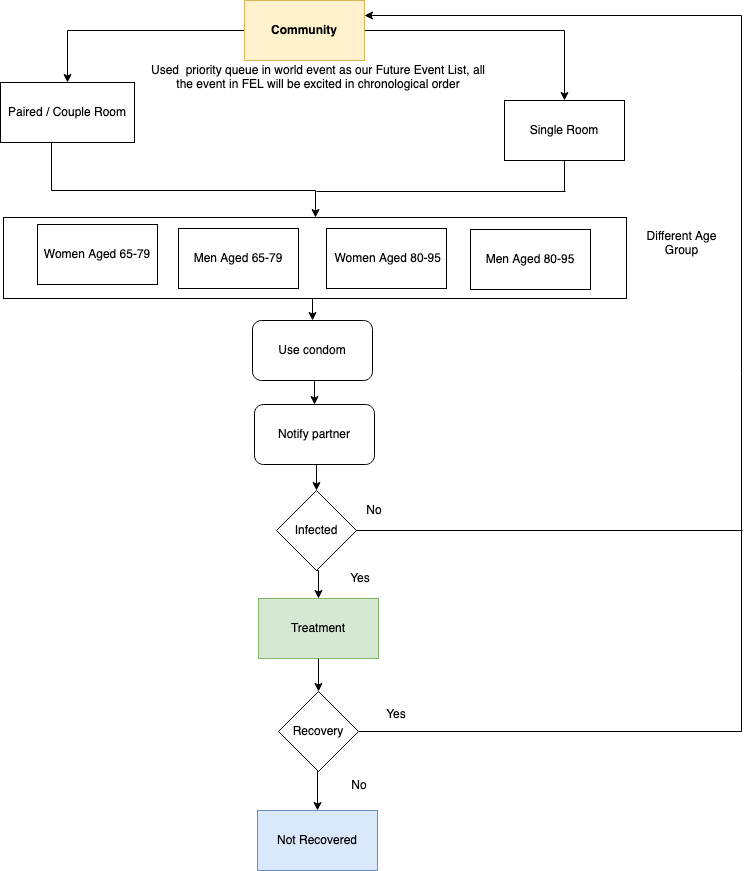

The diagram above was exported from draw.io. Its source (the exported page's mxGraphModel, read from the mxfile embedded in the PNG):
<mxGraphModel dx="1426" dy="929" grid="0" gridSize="10" guides="0" tooltips="1" connect="1" arrows="1" fold="1" page="1" pageScale="1.5" pageWidth="1100" pageHeight="850" math="0" shadow="0">
  <root>
    <mxCell id="0" />
    <mxCell id="1" parent="0" />
    <mxCell id="UkPBPrxEa8QvOJZYO1SK-29" style="edgeStyle=orthogonalEdgeStyle;rounded=0;orthogonalLoop=1;jettySize=auto;html=1;exitX=0.5;exitY=1;exitDx=0;exitDy=0;entryX=0.5;entryY=0;entryDx=0;entryDy=0;" edge="1" parent="1" source="UkPBPrxEa8QvOJZYO1SK-2" target="UkPBPrxEa8QvOJZYO1SK-25">
      <mxGeometry relative="1" as="geometry" />
    </mxCell>
    <mxCell id="UkPBPrxEa8QvOJZYO1SK-2" value="" style="rounded=0;whiteSpace=wrap;html=1;" vertex="1" parent="1">
      <mxGeometry x="350" y="435" width="623" height="81" as="geometry" />
    </mxCell>
    <mxCell id="j5nKKLK4SG5Tgm4mU34I-4" value="" style="edgeStyle=orthogonalEdgeStyle;rounded=0;orthogonalLoop=1;jettySize=auto;html=1;" parent="1" source="j5nKKLK4SG5Tgm4mU34I-1" target="j5nKKLK4SG5Tgm4mU34I-3" edge="1">
      <mxGeometry relative="1" as="geometry" />
    </mxCell>
    <mxCell id="j5nKKLK4SG5Tgm4mU34I-6" value="" style="edgeStyle=orthogonalEdgeStyle;rounded=0;orthogonalLoop=1;jettySize=auto;html=1;" parent="1" source="j5nKKLK4SG5Tgm4mU34I-1" target="j5nKKLK4SG5Tgm4mU34I-5" edge="1">
      <mxGeometry relative="1" as="geometry" />
    </mxCell>
    <mxCell id="j5nKKLK4SG5Tgm4mU34I-1" value="Community" style="rounded=0;whiteSpace=wrap;html=1;fillColor=#fff2cc;strokeColor=#d6b656;gradientColor=none;fontStyle=1" parent="1" vertex="1">
      <mxGeometry x="591" y="218" width="120" height="60" as="geometry" />
    </mxCell>
    <mxCell id="UkPBPrxEa8QvOJZYO1SK-6" style="edgeStyle=orthogonalEdgeStyle;rounded=0;orthogonalLoop=1;jettySize=auto;html=1;exitX=0.5;exitY=1;exitDx=0;exitDy=0;" edge="1" parent="1" source="j5nKKLK4SG5Tgm4mU34I-5" target="UkPBPrxEa8QvOJZYO1SK-2">
      <mxGeometry relative="1" as="geometry">
        <Array as="points">
          <mxPoint x="398" y="408" />
          <mxPoint x="662" y="408" />
        </Array>
      </mxGeometry>
    </mxCell>
    <mxCell id="j5nKKLK4SG5Tgm4mU34I-5" value="Paired / Couple Room" style="rounded=0;whiteSpace=wrap;html=1;" parent="1" vertex="1">
      <mxGeometry x="347" y="300" width="134" height="60" as="geometry" />
    </mxCell>
    <mxCell id="UkPBPrxEa8QvOJZYO1SK-44" style="edgeStyle=orthogonalEdgeStyle;rounded=0;orthogonalLoop=1;jettySize=auto;html=1;exitX=0.5;exitY=1;exitDx=0;exitDy=0;" edge="1" parent="1" source="j5nKKLK4SG5Tgm4mU34I-34" target="UkPBPrxEa8QvOJZYO1SK-39">
      <mxGeometry relative="1" as="geometry" />
    </mxCell>
    <mxCell id="j5nKKLK4SG5Tgm4mU34I-34" value="Treatment" style="rounded=0;whiteSpace=wrap;html=1;fillColor=#d5e8d4;strokeColor=#82b366;" parent="1" vertex="1">
      <mxGeometry x="605" y="816" width="120" height="60" as="geometry" />
    </mxCell>
    <mxCell id="j5nKKLK4SG5Tgm4mU34I-38" value="Not Recovered" style="rounded=0;whiteSpace=wrap;html=1;fillColor=#dae8fc;strokeColor=#6c8ebf;" parent="1" vertex="1">
      <mxGeometry x="604" y="1028" width="120" height="60" as="geometry" />
    </mxCell>
    <mxCell id="j5nKKLK4SG5Tgm4mU34I-3" value="Single Room" style="rounded=0;whiteSpace=wrap;html=1;" parent="1" vertex="1">
      <mxGeometry x="851" y="318" width="120" height="60" as="geometry" />
    </mxCell>
    <mxCell id="j5nKKLK4SG5Tgm4mU34I-15" value="Men Aged 65-79" style="rounded=0;whiteSpace=wrap;html=1;" parent="1" vertex="1">
      <mxGeometry x="525" y="446" width="120" height="60" as="geometry" />
    </mxCell>
    <mxCell id="j5nKKLK4SG5Tgm4mU34I-13" value="&amp;nbsp;Women Aged 80-95" style="rounded=0;whiteSpace=wrap;html=1;" parent="1" vertex="1">
      <mxGeometry x="673" y="446" width="120" height="60" as="geometry" />
    </mxCell>
    <mxCell id="j5nKKLK4SG5Tgm4mU34I-11" value="Men Aged 80-95" style="rounded=0;whiteSpace=wrap;html=1;" parent="1" vertex="1">
      <mxGeometry x="817" y="447" width="120" height="60" as="geometry" />
    </mxCell>
    <mxCell id="j5nKKLK4SG5Tgm4mU34I-9" value="Women Aged 65-79" style="rounded=0;whiteSpace=wrap;html=1;" parent="1" vertex="1">
      <mxGeometry x="384" y="442" width="120" height="60" as="geometry" />
    </mxCell>
    <mxCell id="NiUQsHP-LhL3KgFLC0iX-1" value="Used &amp;nbsp;priority queue in world event as our Future Event List, all the event in FEL will be excited in chronological order" style="text;html=1;strokeColor=none;fillColor=none;align=center;verticalAlign=middle;whiteSpace=wrap;rounded=0;fontColor=#000000;fontStyle=0" parent="1" vertex="1">
      <mxGeometry x="490" y="285" width="350" height="20" as="geometry" />
    </mxCell>
    <mxCell id="UkPBPrxEa8QvOJZYO1SK-15" value="" style="endArrow=none;html=1;" edge="1" parent="1">
      <mxGeometry width="50" height="50" relative="1" as="geometry">
        <mxPoint x="663" y="409" as="sourcePoint" />
        <mxPoint x="912" y="409" as="targetPoint" />
      </mxGeometry>
    </mxCell>
    <mxCell id="UkPBPrxEa8QvOJZYO1SK-16" value="" style="endArrow=none;html=1;entryX=0.5;entryY=1;entryDx=0;entryDy=0;" edge="1" parent="1" target="j5nKKLK4SG5Tgm4mU34I-3">
      <mxGeometry width="50" height="50" relative="1" as="geometry">
        <mxPoint x="911" y="409" as="sourcePoint" />
        <mxPoint x="828" y="618" as="targetPoint" />
      </mxGeometry>
    </mxCell>
    <mxCell id="UkPBPrxEa8QvOJZYO1SK-22" value="&lt;div&gt;Different Age Group&lt;/div&gt;&lt;div&gt;&lt;br&gt;&lt;/div&gt;" style="text;html=1;strokeColor=none;fillColor=none;align=center;verticalAlign=middle;whiteSpace=wrap;rounded=0;" vertex="1" parent="1">
      <mxGeometry x="983" y="442" width="91" height="51" as="geometry" />
    </mxCell>
    <mxCell id="UkPBPrxEa8QvOJZYO1SK-31" style="edgeStyle=orthogonalEdgeStyle;rounded=0;orthogonalLoop=1;jettySize=auto;html=1;exitX=0.5;exitY=1;exitDx=0;exitDy=0;entryX=0.5;entryY=0;entryDx=0;entryDy=0;" edge="1" parent="1" source="UkPBPrxEa8QvOJZYO1SK-25" target="UkPBPrxEa8QvOJZYO1SK-26">
      <mxGeometry relative="1" as="geometry" />
    </mxCell>
    <mxCell id="UkPBPrxEa8QvOJZYO1SK-25" value="Use condom" style="rounded=1;whiteSpace=wrap;html=1;" vertex="1" parent="1">
      <mxGeometry x="599" y="538" width="120" height="60" as="geometry" />
    </mxCell>
    <mxCell id="UkPBPrxEa8QvOJZYO1SK-36" style="edgeStyle=orthogonalEdgeStyle;rounded=0;orthogonalLoop=1;jettySize=auto;html=1;exitX=0.5;exitY=1;exitDx=0;exitDy=0;entryX=0.5;entryY=0;entryDx=0;entryDy=0;" edge="1" parent="1" source="UkPBPrxEa8QvOJZYO1SK-26" target="UkPBPrxEa8QvOJZYO1SK-33">
      <mxGeometry relative="1" as="geometry" />
    </mxCell>
    <mxCell id="UkPBPrxEa8QvOJZYO1SK-26" value="Notify partner" style="rounded=1;whiteSpace=wrap;html=1;" vertex="1" parent="1">
      <mxGeometry x="601" y="622" width="120" height="60" as="geometry" />
    </mxCell>
    <mxCell id="UkPBPrxEa8QvOJZYO1SK-37" style="edgeStyle=orthogonalEdgeStyle;rounded=0;orthogonalLoop=1;jettySize=auto;html=1;exitX=0.5;exitY=1;exitDx=0;exitDy=0;entryX=0.5;entryY=0;entryDx=0;entryDy=0;" edge="1" parent="1" source="UkPBPrxEa8QvOJZYO1SK-33" target="j5nKKLK4SG5Tgm4mU34I-34">
      <mxGeometry relative="1" as="geometry" />
    </mxCell>
    <mxCell id="UkPBPrxEa8QvOJZYO1SK-33" value="Infected" style="rhombus;whiteSpace=wrap;html=1;" vertex="1" parent="1">
      <mxGeometry x="623" y="708" width="80" height="80" as="geometry" />
    </mxCell>
    <mxCell id="UkPBPrxEa8QvOJZYO1SK-38" value="Yes" style="text;html=1;strokeColor=none;fillColor=none;align=center;verticalAlign=middle;whiteSpace=wrap;rounded=0;" vertex="1" parent="1">
      <mxGeometry x="687" y="786" width="40" height="20" as="geometry" />
    </mxCell>
    <mxCell id="UkPBPrxEa8QvOJZYO1SK-46" style="edgeStyle=orthogonalEdgeStyle;rounded=0;orthogonalLoop=1;jettySize=auto;html=1;exitX=0.5;exitY=1;exitDx=0;exitDy=0;entryX=0.5;entryY=0;entryDx=0;entryDy=0;" edge="1" parent="1" source="UkPBPrxEa8QvOJZYO1SK-39" target="j5nKKLK4SG5Tgm4mU34I-38">
      <mxGeometry relative="1" as="geometry" />
    </mxCell>
    <mxCell id="UkPBPrxEa8QvOJZYO1SK-49" style="edgeStyle=orthogonalEdgeStyle;rounded=0;orthogonalLoop=1;jettySize=auto;html=1;entryX=1;entryY=0.25;entryDx=0;entryDy=0;" edge="1" parent="1" source="UkPBPrxEa8QvOJZYO1SK-39" target="j5nKKLK4SG5Tgm4mU34I-1">
      <mxGeometry relative="1" as="geometry">
        <Array as="points">
          <mxPoint x="1088" y="949" />
          <mxPoint x="1088" y="233" />
        </Array>
      </mxGeometry>
    </mxCell>
    <mxCell id="UkPBPrxEa8QvOJZYO1SK-39" value="Recovery" style="rhombus;whiteSpace=wrap;html=1;" vertex="1" parent="1">
      <mxGeometry x="625" y="909" width="80" height="80" as="geometry" />
    </mxCell>
    <mxCell id="UkPBPrxEa8QvOJZYO1SK-48" value="No" style="text;html=1;strokeColor=none;fillColor=none;align=center;verticalAlign=middle;whiteSpace=wrap;rounded=0;" vertex="1" parent="1">
      <mxGeometry x="686" y="993" width="40" height="20" as="geometry" />
    </mxCell>
    <mxCell id="UkPBPrxEa8QvOJZYO1SK-50" value="Yes" style="text;html=1;strokeColor=none;fillColor=none;align=center;verticalAlign=middle;whiteSpace=wrap;rounded=0;" vertex="1" parent="1">
      <mxGeometry x="723" y="922" width="40" height="20" as="geometry" />
    </mxCell>
    <mxCell id="UkPBPrxEa8QvOJZYO1SK-51" value="" style="endArrow=none;html=1;exitX=1;exitY=0.5;exitDx=0;exitDy=0;" edge="1" parent="1" source="UkPBPrxEa8QvOJZYO1SK-33">
      <mxGeometry width="50" height="50" relative="1" as="geometry">
        <mxPoint x="960" y="669" as="sourcePoint" />
        <mxPoint x="1089" y="748" as="targetPoint" />
      </mxGeometry>
    </mxCell>
    <mxCell id="UkPBPrxEa8QvOJZYO1SK-52" value="No" style="text;html=1;strokeColor=none;fillColor=none;align=center;verticalAlign=middle;whiteSpace=wrap;rounded=0;" vertex="1" parent="1">
      <mxGeometry x="701" y="718" width="40" height="20" as="geometry" />
    </mxCell>
  </root>
</mxGraphModel>